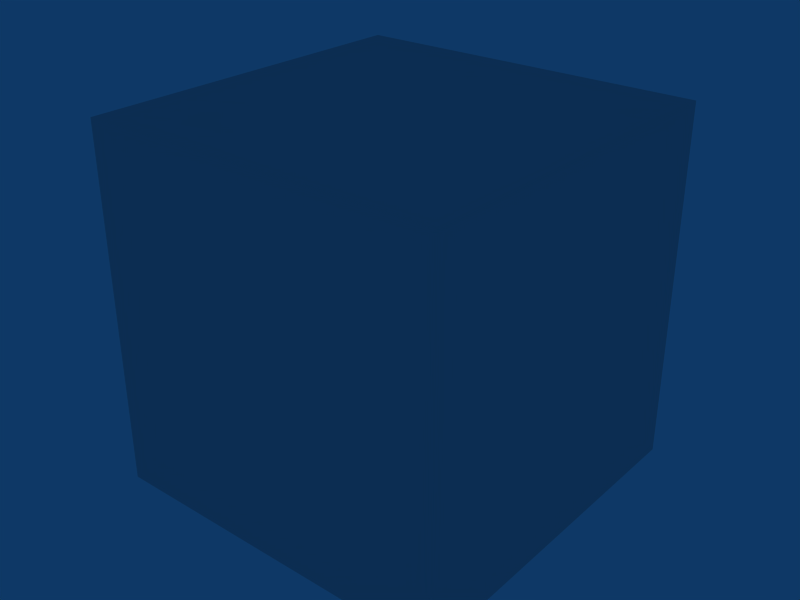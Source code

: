 # Source: bodyshape.blend  (saved by Blender 2.48.1; exported with 4.5.12 LTS)
import bpy
from mathutils import Matrix  # noqa: F401  (used for matrix-valued properties, if any)

bpy.ops.wm.read_factory_settings(use_empty=True)
scene = bpy.context.scene
scene.name = 'Scene'

# ---- collections
col_collection_1 = bpy.data.collections.new('Collection 1'); scene.collection.children.link(col_collection_1)

# ---- world
world_world = bpy.data.worlds.new('World'); scene.world = world_world
world_world.color = (0.05656, 0.2208, 0.4)
world_world.use_sun_shadow = False
world_world.sun_shadow_jitter_overblur = 0.0
world_world.cycles.sampling_method = 'MANUAL'
world_world.cycles.sample_map_resolution = 256

# ---- meshes
me_cube_001 = bpy.data.meshes.new('Cube.001')
me_cube_001.from_pydata([(1.0, 1.0, -1.0), (1.0, -1.0, -1.0), (-1.0, -1.0, -1.0), (-1.0, 1.0, -1.0), (1.0, 1.0, 1.0), (1.0, -1.0, 1.0), (-1.0, -1.0, 1.0), (-1.0, 1.0, 1.0)], [], [(0, 1, 2, 3), (4, 7, 6, 5), (0, 4, 5, 1), (1, 5, 6, 2), (2, 6, 7, 3), (4, 0, 3, 7)])
me_cube_001.use_remesh_preserve_volume = False
me_cube_001.use_remesh_preserve_attributes = False
me_cube_001.use_mirror_vertex_groups = False
me_cube_001.update()

# ---- objects
ob_bodyshape = bpy.data.objects.new('bodyshape', me_cube_001)

# ---- transforms, parenting, visibility, modifiers, constraints
ob_bodyshape.location = (0.0, 0.0, 0.0)
ob_bodyshape.lock_rotations_4d = False
ob_bodyshape.empty_display_type = 'ARROWS'
ob_bodyshape.lineart.crease_threshold = 0.0

# ---- collection membership
col_collection_1.objects.link(ob_bodyshape)

# ---- scene / render settings (as saved in the file)
scene.frame_start = 1; scene.frame_end = 250; scene.frame_set(1)
scene.render.engine = 'BLENDER_EEVEE_NEXT'
scene.render.image_settings.file_format = 'JPEG'
scene.render.image_settings.color_mode = 'RGB'
scene.render.image_settings.compression = 90
scene.render.resolution_x = 800
scene.render.resolution_y = 600
scene.render.pixel_aspect_x = 100.0
scene.render.pixel_aspect_y = 100.0
scene.render.fps = 25
scene.render.dither_intensity = 0.0
scene.render.use_compositing = False
scene.render.use_sequencer = False
scene.render.bake_margin = 2
scene.render.bake_bias = 0.0
scene.render.use_stamp_time = False
scene.render.use_stamp_date = False
scene.render.use_stamp_frame = False
scene.render.use_stamp_camera = False
scene.render.use_stamp_scene = False
scene.render.use_stamp_filename = False
scene.render.use_stamp_render_time = False
scene.render.stamp_font_size = 0
scene.cycles.use_denoising = False
scene.cycles.samples = 10
scene.cycles.sampling_pattern = 'TABULATED_SOBOL'
scene.cycles.light_sampling_threshold = 0.0
scene.cycles.use_adaptive_sampling = False
scene.cycles.use_light_tree = False
scene.cycles.blur_glossy = 0.0
scene.cycles.volume_bounces = 1
scene.cycles.pixel_filter_type = 'GAUSSIAN'
scene.cycles.sample_clamp_indirect = 0.0
scene.view_settings.view_transform = 'Raw'
bpy.context.view_layer.update()

# ---- added for rendering (the .blend has no active camera): camera
cam_auto = bpy.data.cameras.new('AutoCamera')
cam_auto.lens = 50.0
cam_auto.sensor_width = 36.0
cam_auto.clip_end = 1000.0
ob_auto_camera = bpy.data.objects.new('AutoCamera', cam_auto)
scene.collection.objects.link(ob_auto_camera)
ob_auto_camera.location = (3.20507, -3.84609, 2.56406)
ob_auto_camera.rotation_euler = (1.09748, -7.21219e-08, 0.694738)
scene.camera = ob_auto_camera
bpy.context.view_layer.update()
